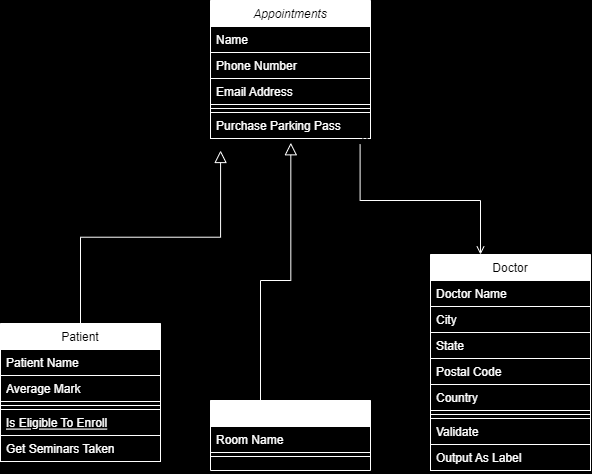

The diagram above was exported from draw.io. Its source (the exported page's mxGraphModel, read from the mxfile embedded in the PNG):
<mxGraphModel dx="969" dy="519" grid="1" gridSize="10" guides="1" tooltips="1" connect="1" arrows="1" fold="1" page="1" pageScale="1" pageWidth="827" pageHeight="1169" background="#000000" math="0" shadow="0">
  <root>
    <mxCell id="WIyWlLk6GJQsqaUBKTNV-0" />
    <mxCell id="WIyWlLk6GJQsqaUBKTNV-1" parent="WIyWlLk6GJQsqaUBKTNV-0" />
    <mxCell id="zkfFHV4jXpPFQw0GAbJ--0" value="Appointments" style="swimlane;fontStyle=2;align=center;verticalAlign=top;childLayout=stackLayout;horizontal=1;startSize=26;horizontalStack=0;resizeParent=1;resizeLast=0;collapsible=1;marginBottom=0;rounded=0;shadow=0;strokeWidth=1;strokeColor=#FFFFFF;" parent="WIyWlLk6GJQsqaUBKTNV-1" vertex="1">
      <mxGeometry x="350" y="10" width="160" height="138" as="geometry">
        <mxRectangle x="230" y="140" width="160" height="26" as="alternateBounds" />
      </mxGeometry>
    </mxCell>
    <mxCell id="zkfFHV4jXpPFQw0GAbJ--1" value="Name" style="text;align=left;verticalAlign=top;spacingLeft=4;spacingRight=4;overflow=hidden;rotatable=0;points=[[0,0.5],[1,0.5]];portConstraint=eastwest;strokeColor=#FFFFFF;fontColor=#FFFFFF;" parent="zkfFHV4jXpPFQw0GAbJ--0" vertex="1">
      <mxGeometry y="26" width="160" height="26" as="geometry" />
    </mxCell>
    <mxCell id="zkfFHV4jXpPFQw0GAbJ--2" value="Phone Number" style="text;align=left;verticalAlign=top;spacingLeft=4;spacingRight=4;overflow=hidden;rotatable=0;points=[[0,0.5],[1,0.5]];portConstraint=eastwest;rounded=0;shadow=0;html=0;strokeColor=#FFFFFF;fontColor=#FFFFFF;" parent="zkfFHV4jXpPFQw0GAbJ--0" vertex="1">
      <mxGeometry y="52" width="160" height="26" as="geometry" />
    </mxCell>
    <mxCell id="zkfFHV4jXpPFQw0GAbJ--3" value="Email Address" style="text;align=left;verticalAlign=top;spacingLeft=4;spacingRight=4;overflow=hidden;rotatable=0;points=[[0,0.5],[1,0.5]];portConstraint=eastwest;rounded=0;shadow=0;html=0;strokeColor=#FFFFFF;fontColor=#FFFFFF;" parent="zkfFHV4jXpPFQw0GAbJ--0" vertex="1">
      <mxGeometry y="78" width="160" height="26" as="geometry" />
    </mxCell>
    <mxCell id="zkfFHV4jXpPFQw0GAbJ--4" value="" style="line;html=1;strokeWidth=1;align=left;verticalAlign=middle;spacingTop=-1;spacingLeft=3;spacingRight=3;rotatable=0;labelPosition=right;points=[];portConstraint=eastwest;strokeColor=#FFFFFF;" parent="zkfFHV4jXpPFQw0GAbJ--0" vertex="1">
      <mxGeometry y="104" width="160" height="8" as="geometry" />
    </mxCell>
    <mxCell id="zkfFHV4jXpPFQw0GAbJ--5" value="Purchase Parking Pass" style="text;align=left;verticalAlign=top;spacingLeft=4;spacingRight=4;overflow=hidden;rotatable=0;points=[[0,0.5],[1,0.5]];portConstraint=eastwest;strokeColor=#FFFFFF;fontColor=#FFFFFF;" parent="zkfFHV4jXpPFQw0GAbJ--0" vertex="1">
      <mxGeometry y="112" width="160" height="26" as="geometry" />
    </mxCell>
    <mxCell id="zkfFHV4jXpPFQw0GAbJ--6" value="Patient" style="swimlane;fontStyle=0;align=center;verticalAlign=top;childLayout=stackLayout;horizontal=1;startSize=26;horizontalStack=0;resizeParent=1;resizeLast=0;collapsible=1;marginBottom=0;rounded=0;shadow=0;strokeWidth=1;strokeColor=#FFFFFF;" parent="WIyWlLk6GJQsqaUBKTNV-1" vertex="1">
      <mxGeometry x="140" y="333" width="160" height="138" as="geometry">
        <mxRectangle x="130" y="380" width="160" height="26" as="alternateBounds" />
      </mxGeometry>
    </mxCell>
    <mxCell id="zkfFHV4jXpPFQw0GAbJ--7" value="Patient Name" style="text;align=left;verticalAlign=top;spacingLeft=4;spacingRight=4;overflow=hidden;rotatable=0;points=[[0,0.5],[1,0.5]];portConstraint=eastwest;strokeColor=#FFFFFF;fontColor=#FFFFFF;" parent="zkfFHV4jXpPFQw0GAbJ--6" vertex="1">
      <mxGeometry y="26" width="160" height="26" as="geometry" />
    </mxCell>
    <mxCell id="zkfFHV4jXpPFQw0GAbJ--8" value="Average Mark" style="text;align=left;verticalAlign=top;spacingLeft=4;spacingRight=4;overflow=hidden;rotatable=0;points=[[0,0.5],[1,0.5]];portConstraint=eastwest;rounded=0;shadow=0;html=0;strokeColor=#FFFFFF;fontColor=#FFFFFF;" parent="zkfFHV4jXpPFQw0GAbJ--6" vertex="1">
      <mxGeometry y="52" width="160" height="26" as="geometry" />
    </mxCell>
    <mxCell id="zkfFHV4jXpPFQw0GAbJ--9" value="" style="line;html=1;strokeWidth=1;align=left;verticalAlign=middle;spacingTop=-1;spacingLeft=3;spacingRight=3;rotatable=0;labelPosition=right;points=[];portConstraint=eastwest;strokeColor=#FFFFFF;" parent="zkfFHV4jXpPFQw0GAbJ--6" vertex="1">
      <mxGeometry y="78" width="160" height="8" as="geometry" />
    </mxCell>
    <mxCell id="zkfFHV4jXpPFQw0GAbJ--10" value="Is Eligible To Enroll" style="text;align=left;verticalAlign=top;spacingLeft=4;spacingRight=4;overflow=hidden;rotatable=0;points=[[0,0.5],[1,0.5]];portConstraint=eastwest;fontStyle=4;strokeColor=#FFFFFF;fontColor=#FFFFFF;" parent="zkfFHV4jXpPFQw0GAbJ--6" vertex="1">
      <mxGeometry y="86" width="160" height="26" as="geometry" />
    </mxCell>
    <mxCell id="zkfFHV4jXpPFQw0GAbJ--11" value="Get Seminars Taken" style="text;align=left;verticalAlign=top;spacingLeft=4;spacingRight=4;overflow=hidden;rotatable=0;points=[[0,0.5],[1,0.5]];portConstraint=eastwest;strokeColor=#FFFFFF;fontColor=#FFFFFF;" parent="zkfFHV4jXpPFQw0GAbJ--6" vertex="1">
      <mxGeometry y="112" width="160" height="26" as="geometry" />
    </mxCell>
    <mxCell id="zkfFHV4jXpPFQw0GAbJ--12" value="" style="endArrow=block;endSize=10;endFill=0;shadow=0;strokeWidth=1;rounded=0;edgeStyle=elbowEdgeStyle;elbow=vertical;entryX=0.063;entryY=1.462;entryDx=0;entryDy=0;entryPerimeter=0;strokeColor=#FFFFFF;" parent="WIyWlLk6GJQsqaUBKTNV-1" source="zkfFHV4jXpPFQw0GAbJ--6" target="zkfFHV4jXpPFQw0GAbJ--5" edge="1">
      <mxGeometry width="160" relative="1" as="geometry">
        <mxPoint x="200" y="203" as="sourcePoint" />
        <mxPoint x="290" y="180" as="targetPoint" />
        <Array as="points" />
      </mxGeometry>
    </mxCell>
    <mxCell id="zkfFHV4jXpPFQw0GAbJ--13" value="Room" style="swimlane;fontStyle=0;align=center;verticalAlign=top;childLayout=stackLayout;horizontal=1;startSize=26;horizontalStack=0;resizeParent=1;resizeLast=0;collapsible=1;marginBottom=0;rounded=0;shadow=0;strokeWidth=1;strokeColor=#FFFFFF;fontColor=#FFFFFF;" parent="WIyWlLk6GJQsqaUBKTNV-1" vertex="1">
      <mxGeometry x="350" y="410" width="160" height="70" as="geometry">
        <mxRectangle x="340" y="380" width="170" height="26" as="alternateBounds" />
      </mxGeometry>
    </mxCell>
    <mxCell id="zkfFHV4jXpPFQw0GAbJ--14" value="Room Name" style="text;align=left;verticalAlign=top;spacingLeft=4;spacingRight=4;overflow=hidden;rotatable=0;points=[[0,0.5],[1,0.5]];portConstraint=eastwest;strokeColor=#FFFFFF;fontColor=#FFFFFF;" parent="zkfFHV4jXpPFQw0GAbJ--13" vertex="1">
      <mxGeometry y="26" width="160" height="26" as="geometry" />
    </mxCell>
    <mxCell id="zkfFHV4jXpPFQw0GAbJ--15" value="" style="line;html=1;strokeWidth=1;align=left;verticalAlign=middle;spacingTop=-1;spacingLeft=3;spacingRight=3;rotatable=0;labelPosition=right;points=[];portConstraint=eastwest;strokeColor=#FFFFFF;" parent="zkfFHV4jXpPFQw0GAbJ--13" vertex="1">
      <mxGeometry y="52" width="160" height="8" as="geometry" />
    </mxCell>
    <mxCell id="zkfFHV4jXpPFQw0GAbJ--16" value="" style="endArrow=block;endSize=10;endFill=0;shadow=0;strokeWidth=1;rounded=0;edgeStyle=elbowEdgeStyle;elbow=vertical;entryX=0.502;entryY=1.164;entryDx=0;entryDy=0;entryPerimeter=0;strokeColor=#FFFFFF;" parent="WIyWlLk6GJQsqaUBKTNV-1" source="zkfFHV4jXpPFQw0GAbJ--13" target="zkfFHV4jXpPFQw0GAbJ--5" edge="1">
      <mxGeometry width="160" relative="1" as="geometry">
        <mxPoint x="210" y="373" as="sourcePoint" />
        <mxPoint x="350" y="190" as="targetPoint" />
        <Array as="points">
          <mxPoint x="400" y="290" />
        </Array>
      </mxGeometry>
    </mxCell>
    <mxCell id="zkfFHV4jXpPFQw0GAbJ--17" value="Doctor" style="swimlane;fontStyle=0;align=center;verticalAlign=top;childLayout=stackLayout;horizontal=1;startSize=26;horizontalStack=0;resizeParent=1;resizeLast=0;collapsible=1;marginBottom=0;rounded=0;shadow=0;strokeWidth=1;strokeColor=#FFFFFF;" parent="WIyWlLk6GJQsqaUBKTNV-1" vertex="1">
      <mxGeometry x="570" y="264" width="160" height="216" as="geometry">
        <mxRectangle x="550" y="140" width="160" height="26" as="alternateBounds" />
      </mxGeometry>
    </mxCell>
    <mxCell id="zkfFHV4jXpPFQw0GAbJ--18" value="Doctor Name" style="text;align=left;verticalAlign=top;spacingLeft=4;spacingRight=4;overflow=hidden;rotatable=0;points=[[0,0.5],[1,0.5]];portConstraint=eastwest;strokeColor=#FFFFFF;fontColor=#FFFFFF;" parent="zkfFHV4jXpPFQw0GAbJ--17" vertex="1">
      <mxGeometry y="26" width="160" height="26" as="geometry" />
    </mxCell>
    <mxCell id="zkfFHV4jXpPFQw0GAbJ--19" value="City" style="text;align=left;verticalAlign=top;spacingLeft=4;spacingRight=4;overflow=hidden;rotatable=0;points=[[0,0.5],[1,0.5]];portConstraint=eastwest;rounded=0;shadow=0;html=0;strokeColor=#FFFFFF;fontColor=#FFFFFF;" parent="zkfFHV4jXpPFQw0GAbJ--17" vertex="1">
      <mxGeometry y="52" width="160" height="26" as="geometry" />
    </mxCell>
    <mxCell id="zkfFHV4jXpPFQw0GAbJ--20" value="State" style="text;align=left;verticalAlign=top;spacingLeft=4;spacingRight=4;overflow=hidden;rotatable=0;points=[[0,0.5],[1,0.5]];portConstraint=eastwest;rounded=0;shadow=0;html=0;strokeColor=#FFFFFF;fontColor=#FFFFFF;" parent="zkfFHV4jXpPFQw0GAbJ--17" vertex="1">
      <mxGeometry y="78" width="160" height="26" as="geometry" />
    </mxCell>
    <mxCell id="zkfFHV4jXpPFQw0GAbJ--21" value="Postal Code" style="text;align=left;verticalAlign=top;spacingLeft=4;spacingRight=4;overflow=hidden;rotatable=0;points=[[0,0.5],[1,0.5]];portConstraint=eastwest;rounded=0;shadow=0;html=0;strokeColor=#FFFFFF;fontColor=#FFFFFF;" parent="zkfFHV4jXpPFQw0GAbJ--17" vertex="1">
      <mxGeometry y="104" width="160" height="26" as="geometry" />
    </mxCell>
    <mxCell id="zkfFHV4jXpPFQw0GAbJ--22" value="Country" style="text;align=left;verticalAlign=top;spacingLeft=4;spacingRight=4;overflow=hidden;rotatable=0;points=[[0,0.5],[1,0.5]];portConstraint=eastwest;rounded=0;shadow=0;html=0;strokeColor=#FFFFFF;fontColor=#FFFFFF;" parent="zkfFHV4jXpPFQw0GAbJ--17" vertex="1">
      <mxGeometry y="130" width="160" height="26" as="geometry" />
    </mxCell>
    <mxCell id="zkfFHV4jXpPFQw0GAbJ--23" value="" style="line;html=1;strokeWidth=1;align=left;verticalAlign=middle;spacingTop=-1;spacingLeft=3;spacingRight=3;rotatable=0;labelPosition=right;points=[];portConstraint=eastwest;strokeColor=#FFFFFF;" parent="zkfFHV4jXpPFQw0GAbJ--17" vertex="1">
      <mxGeometry y="156" width="160" height="8" as="geometry" />
    </mxCell>
    <mxCell id="zkfFHV4jXpPFQw0GAbJ--24" value="Validate" style="text;align=left;verticalAlign=top;spacingLeft=4;spacingRight=4;overflow=hidden;rotatable=0;points=[[0,0.5],[1,0.5]];portConstraint=eastwest;strokeColor=#FFFFFF;fontColor=#FFFFFF;" parent="zkfFHV4jXpPFQw0GAbJ--17" vertex="1">
      <mxGeometry y="164" width="160" height="26" as="geometry" />
    </mxCell>
    <mxCell id="zkfFHV4jXpPFQw0GAbJ--25" value="Output As Label" style="text;align=left;verticalAlign=top;spacingLeft=4;spacingRight=4;overflow=hidden;rotatable=0;points=[[0,0.5],[1,0.5]];portConstraint=eastwest;strokeColor=#FFFFFF;fontColor=#FFFFFF;" parent="zkfFHV4jXpPFQw0GAbJ--17" vertex="1">
      <mxGeometry y="190" width="160" height="26" as="geometry" />
    </mxCell>
    <mxCell id="zkfFHV4jXpPFQw0GAbJ--26" value="" style="endArrow=open;shadow=0;strokeWidth=1;rounded=0;endFill=1;edgeStyle=elbowEdgeStyle;elbow=vertical;exitX=0.935;exitY=1.23;exitDx=0;exitDy=0;exitPerimeter=0;strokeColor=#FFFFFF;" parent="WIyWlLk6GJQsqaUBKTNV-1" source="zkfFHV4jXpPFQw0GAbJ--5" target="zkfFHV4jXpPFQw0GAbJ--17" edge="1">
      <mxGeometry x="0.5" y="41" relative="1" as="geometry">
        <mxPoint x="440" y="180" as="sourcePoint" />
        <mxPoint x="540" y="192" as="targetPoint" />
        <mxPoint x="-40" y="32" as="offset" />
        <Array as="points">
          <mxPoint x="620" y="210" />
          <mxPoint x="650" y="240" />
        </Array>
      </mxGeometry>
    </mxCell>
    <mxCell id="zkfFHV4jXpPFQw0GAbJ--27" value="0..1" style="resizable=0;align=left;verticalAlign=bottom;labelBackgroundColor=none;fontSize=12;strokeColor=#FFFFFF;" parent="zkfFHV4jXpPFQw0GAbJ--26" connectable="0" vertex="1">
      <mxGeometry x="-1" relative="1" as="geometry">
        <mxPoint y="4" as="offset" />
      </mxGeometry>
    </mxCell>
    <mxCell id="zkfFHV4jXpPFQw0GAbJ--28" value="1" style="resizable=0;align=right;verticalAlign=bottom;labelBackgroundColor=none;fontSize=12;strokeColor=#FFFFFF;" parent="zkfFHV4jXpPFQw0GAbJ--26" connectable="0" vertex="1">
      <mxGeometry x="1" relative="1" as="geometry">
        <mxPoint x="-7" y="4" as="offset" />
      </mxGeometry>
    </mxCell>
    <mxCell id="zkfFHV4jXpPFQw0GAbJ--29" value="lives at" style="text;html=1;resizable=0;points=[];;align=center;verticalAlign=middle;labelBackgroundColor=none;rounded=0;shadow=0;strokeWidth=1;fontSize=12;strokeColor=#FFFFFF;" parent="zkfFHV4jXpPFQw0GAbJ--26" vertex="1" connectable="0">
      <mxGeometry x="0.5" y="49" relative="1" as="geometry">
        <mxPoint x="-38" y="40" as="offset" />
      </mxGeometry>
    </mxCell>
  </root>
</mxGraphModel>